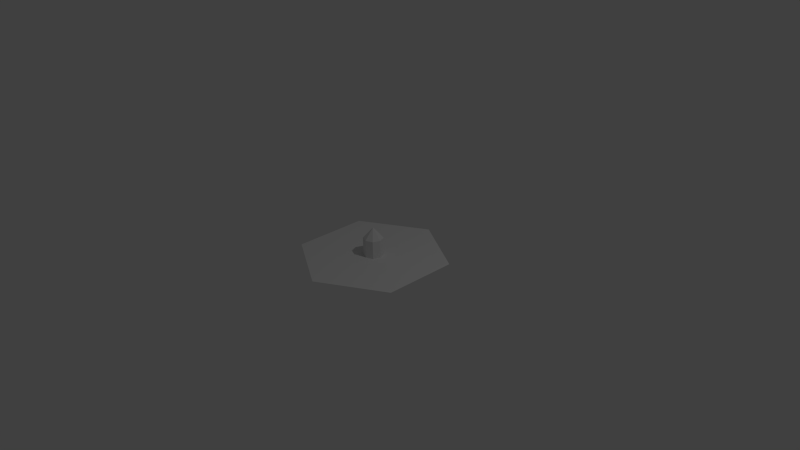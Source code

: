 # Source: Hexagon.blend  (saved by Blender 2.77.0; exported with 4.5.12 LTS)
import bpy
from mathutils import Matrix  # noqa: F401  (used for matrix-valued properties, if any)

bpy.ops.wm.read_factory_settings(use_empty=True)
scene = bpy.context.scene
scene.name = 'Scene'

# ---- collections
col_collection_1 = bpy.data.collections.new('Collection 1'); scene.collection.children.link(col_collection_1)

# ---- world
world_world = bpy.data.worlds.new('World'); scene.world = world_world
world_world.color = (0.05088, 0.05088, 0.05088)
world_world.use_sun_shadow = False
world_world.sun_shadow_jitter_overblur = 0.0
world_world.cycles.sampling_method = 'NONE'
world_world.cycles.sample_map_resolution = 256

# ---- cameras
cam_camera = bpy.data.cameras.new('Camera')
cam_camera.clip_end = 100.0
cam_camera.lens = 35.0
cam_camera.sensor_width = 32.0
cam_camera.sensor_height = 18.0
cam_camera.ortho_scale = 7.314
cam_camera.dof.focus_distance = 0.0
cam_camera.dof.aperture_fstop = 128.0

# ---- lights
light_lamp = bpy.data.lights.new('Lamp', 'POINT')
light_lamp.transmission_factor = 0.0
light_lamp.cutoff_distance = 30.0
light_lamp.energy = 100.0
light_lamp.shadow_buffer_clip_start = 1.001
light_lamp.shadow_soft_size = 0.1
light_lamp.shadow_maximum_resolution = 0.006
light_lamp.use_absolute_resolution = True
light_lamp.cycles.use_multiple_importance_sampling = False

# ---- meshes
me_circle_002 = bpy.data.meshes.new('Circle.002')
me_circle_002.from_pydata([(6.312e-09, 0.64, 5.96e-08), (-0.4525, 0.4525, 5.96e-08), (-0.64, -2.655e-08, 5.96e-08), (-0.4525, -0.4525, 5.96e-08), (6.226e-08, -0.64, -0.4588), (0.4525, -0.4525, 5.96e-08), (0.64, 9.052e-09, 5.96e-08), (0.4525, 0.4525, 5.96e-08), (6.312e-09, 0.64, 1.154), (-0.4525, 0.4525, 1.154), (-0.64, -2.655e-08, 1.154), (-0.4525, -0.4525, 1.154), (6.226e-08, -0.64, 1.154), (0.4525, -0.4525, 1.154), (0.64, 9.052e-09, 1.154), (0.4525, 0.4525, 1.154), (6.312e-09, 6.188e-09, 1.862)], [], [(4, 3, 11, 12), (2, 1, 9, 10), (7, 6, 14, 15), (5, 4, 12, 13), (3, 2, 10, 11), (1, 0, 8, 9), (0, 7, 15, 8), (6, 5, 13, 14), (15, 14, 16), (13, 12, 16), (11, 10, 16), (9, 8, 16), (8, 15, 16), (14, 13, 16), (12, 11, 16), (10, 9, 16)])
me_circle_002.use_remesh_preserve_volume = False
me_circle_002.use_remesh_preserve_attributes = False
me_circle_002.use_mirror_vertex_groups = False
me_circle_002.update()
me_circle = bpy.data.meshes.new('Circle')
me_circle.from_pydata([(0.0, 1.0, 0.0), (-0.866, 0.5, 0.0), (-0.866, -0.5, 0.0), (8.742e-08, -1.0, 0.0), (0.866, -0.5, 0.0), (0.866, 0.5, 0.0)], [], [(0, 1, 2, 3, 4, 5)])
_uv = me_circle.uv_layers.new(name='UVMap')
_uv.uv.foreach_set('vector', [0.866, 0.25, 0.866, 0.75, 0.433, 0.9999, 9.307e-05, 0.75, 9.304e-05, 0.25, 0.433, 9.304e-05])
me_circle.use_remesh_preserve_volume = False
me_circle.use_remesh_preserve_attributes = False
me_circle.use_mirror_vertex_groups = False
me_circle.update()

# ---- objects
ob_circle_001 = bpy.data.objects.new('Circle.001', me_circle_002)
ob_circle = bpy.data.objects.new('Circle', me_circle)
ob_lamp = bpy.data.objects.new('Lamp', light_lamp)
ob_camera = bpy.data.objects.new('Camera', cam_camera)

# ---- transforms, parenting, visibility, modifiers, constraints
ob_circle_001.location = (0.0, 0.0, 0.0)
ob_circle_001.scale = (0.2065, 0.2065, 0.2065)
ob_circle_001.lineart.crease_threshold = 0.0
ob_circle.location = (0.0, 0.0, 0.0)
ob_circle.lineart.crease_threshold = 0.0
ob_lamp.location = (4.076, 1.005, 5.904)
ob_lamp.rotation_euler = (0.6503, 0.05522, 1.866)
ob_lamp.lock_rotations_4d = False
ob_lamp.empty_display_type = 'ARROWS'
ob_lamp.color = (0.0, 0.0, 0.0, 0.0)
ob_lamp.lineart.crease_threshold = 0.0
ob_camera.location = (7.481, -6.508, 5.344)
ob_camera.rotation_euler = (1.109, 0.01082, 0.8149)
ob_camera.lock_rotations_4d = False
ob_camera.empty_display_type = 'ARROWS'
ob_camera.color = (0.0, 0.0, 0.0, 0.0)
ob_camera.display_type = 'WIRE'
ob_camera.lineart.crease_threshold = 0.0

# ---- collection membership
col_collection_1.objects.link(ob_circle_001)
col_collection_1.objects.link(ob_circle)
col_collection_1.objects.link(ob_lamp)
col_collection_1.objects.link(ob_camera)

# ---- scene / render settings (as saved in the file)
scene.camera = ob_camera
scene.frame_start = 1; scene.frame_end = 250; scene.frame_set(1)
scene.render.engine = 'BLENDER_EEVEE_NEXT'
scene.render.resolution_percentage = 50
scene.render.dither_intensity = 0.0
scene.cycles.use_denoising = False
scene.cycles.samples = 10
scene.cycles.sampling_pattern = 'TABULATED_SOBOL'
scene.cycles.light_sampling_threshold = 0.0
scene.cycles.use_adaptive_sampling = False
scene.cycles.use_light_tree = False
scene.cycles.blur_glossy = 0.0
scene.cycles.pixel_filter_type = 'GAUSSIAN'
scene.cycles.sample_clamp_indirect = 0.0
scene.view_settings.view_transform = 'Standard'
bpy.context.view_layer.update()
